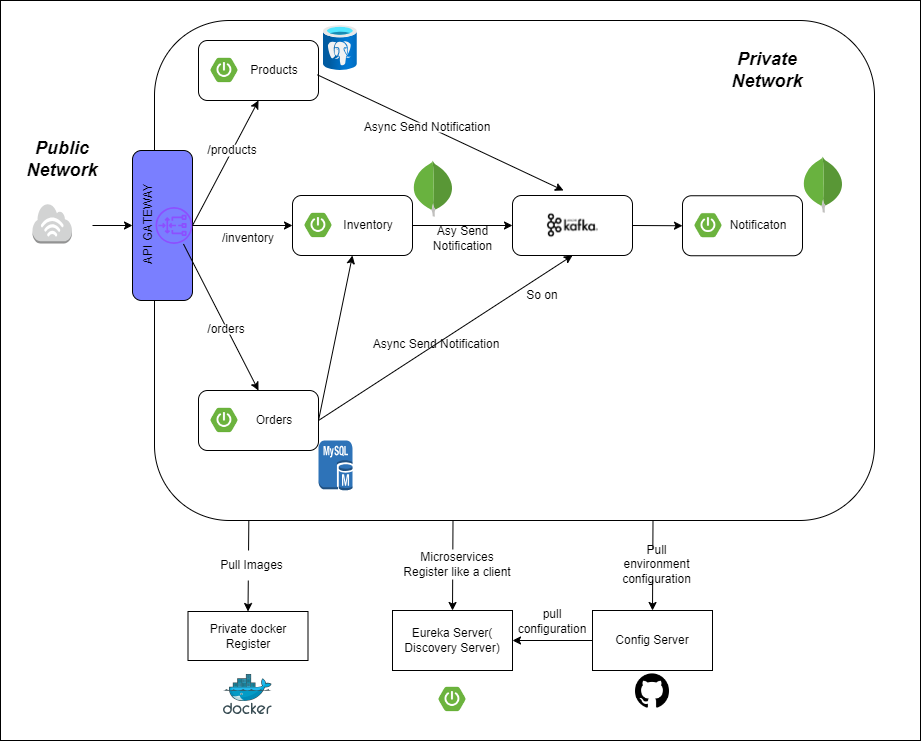

The diagram above was exported from draw.io. Its source (the exported page's mxGraphModel, read from the mxfile embedded in the PNG):
<mxGraphModel dx="2147" dy="732" grid="1" gridSize="10" guides="1" tooltips="1" connect="1" arrows="1" fold="1" page="1" pageScale="1" pageWidth="827" pageHeight="1169" math="0" shadow="0">
  <root>
    <mxCell id="0" />
    <mxCell id="1" parent="0" />
    <mxCell id="k2h_aMqqYUPR7f8B5dXa-105" value="" style="rounded=0;whiteSpace=wrap;html=1;" vertex="1" parent="1">
      <mxGeometry x="-22" width="920" height="740" as="geometry" />
    </mxCell>
    <mxCell id="k2h_aMqqYUPR7f8B5dXa-12" value="" style="rounded=1;whiteSpace=wrap;html=1;shadow=0;strokeColor=#000000;fillColor=#FFFFFF;" vertex="1" parent="1">
      <mxGeometry x="132" y="20" width="720" height="500" as="geometry" />
    </mxCell>
    <mxCell id="k2h_aMqqYUPR7f8B5dXa-5" value="" style="rounded=1;whiteSpace=wrap;html=1;direction=south;fillColor=#7A7FFF;" vertex="1" parent="1">
      <mxGeometry x="110" y="150" width="60" height="150" as="geometry" />
    </mxCell>
    <mxCell id="k2h_aMqqYUPR7f8B5dXa-6" value="" style="sketch=0;outlineConnect=0;fontColor=#232F3E;gradientColor=none;fillColor=#8C4FFF;strokeColor=none;dashed=0;verticalLabelPosition=bottom;verticalAlign=top;align=center;html=1;fontSize=12;fontStyle=0;aspect=fixed;pointerEvents=1;shape=mxgraph.aws4.gateway_load_balancer;" vertex="1" parent="1">
      <mxGeometry x="133" y="203" width="37" height="44" as="geometry" />
    </mxCell>
    <mxCell id="k2h_aMqqYUPR7f8B5dXa-7" value="API GATEWAY" style="text;html=1;strokeColor=none;fillColor=none;align=center;verticalAlign=middle;whiteSpace=wrap;rounded=0;rotation=270;" vertex="1" parent="1">
      <mxGeometry x="64" y="198" width="125" height="50.5" as="geometry" />
    </mxCell>
    <mxCell id="k2h_aMqqYUPR7f8B5dXa-8" value="" style="endArrow=classic;html=1;rounded=0;exitX=1;exitY=0.5;exitDx=0;exitDy=0;exitPerimeter=0;" edge="1" parent="1">
      <mxGeometry width="50" height="50" relative="1" as="geometry">
        <mxPoint x="70" y="225" as="sourcePoint" />
        <mxPoint x="110" y="225" as="targetPoint" />
      </mxGeometry>
    </mxCell>
    <mxCell id="k2h_aMqqYUPR7f8B5dXa-19" value="" style="rounded=1;whiteSpace=wrap;html=1;" vertex="1" parent="1">
      <mxGeometry x="176" y="390" width="120" height="60" as="geometry" />
    </mxCell>
    <mxCell id="k2h_aMqqYUPR7f8B5dXa-20" value="" style="shape=image;verticalLabelPosition=bottom;verticalAlign=top;imageAspect=0;aspect=fixed;image=data:image/png,(base64 omitted: 1824 chars)" vertex="1" parent="1">
      <mxGeometry x="182" y="400" width="40" height="40" as="geometry" />
    </mxCell>
    <mxCell id="k2h_aMqqYUPR7f8B5dXa-21" value="Orders" style="text;html=1;strokeColor=none;fillColor=none;align=center;verticalAlign=middle;whiteSpace=wrap;rounded=0;" vertex="1" parent="1">
      <mxGeometry x="222" y="405" width="60" height="30" as="geometry" />
    </mxCell>
    <mxCell id="k2h_aMqqYUPR7f8B5dXa-25" value="" style="rounded=1;whiteSpace=wrap;html=1;" vertex="1" parent="1">
      <mxGeometry x="270" y="195" width="120" height="60" as="geometry" />
    </mxCell>
    <mxCell id="k2h_aMqqYUPR7f8B5dXa-26" value="" style="shape=image;verticalLabelPosition=bottom;verticalAlign=top;imageAspect=0;aspect=fixed;image=data:image/png,(base64 omitted: 1824 chars)" vertex="1" parent="1">
      <mxGeometry x="276" y="205" width="40" height="40" as="geometry" />
    </mxCell>
    <mxCell id="k2h_aMqqYUPR7f8B5dXa-27" value="Inventory" style="text;html=1;strokeColor=none;fillColor=none;align=center;verticalAlign=middle;whiteSpace=wrap;rounded=0;" vertex="1" parent="1">
      <mxGeometry x="316" y="210" width="60" height="30" as="geometry" />
    </mxCell>
    <mxCell id="k2h_aMqqYUPR7f8B5dXa-28" value="" style="rounded=1;whiteSpace=wrap;html=1;movable=1;resizable=1;rotatable=1;deletable=1;editable=1;locked=0;connectable=1;" vertex="1" parent="1">
      <mxGeometry x="176" y="40" width="120" height="60" as="geometry" />
    </mxCell>
    <mxCell id="k2h_aMqqYUPR7f8B5dXa-29" value="" style="shape=image;verticalLabelPosition=bottom;verticalAlign=top;imageAspect=0;aspect=fixed;image=data:image/png,(base64 omitted: 1824 chars);movable=1;resizable=1;rotatable=1;deletable=1;editable=1;locked=0;connectable=1;" vertex="1" parent="1">
      <mxGeometry x="182" y="50" width="40" height="40" as="geometry" />
    </mxCell>
    <mxCell id="k2h_aMqqYUPR7f8B5dXa-30" value="Products" style="text;html=1;strokeColor=none;fillColor=none;align=center;verticalAlign=middle;whiteSpace=wrap;rounded=0;movable=1;resizable=1;rotatable=1;deletable=1;editable=1;locked=0;connectable=1;" vertex="1" parent="1">
      <mxGeometry x="222" y="55" width="60" height="30" as="geometry" />
    </mxCell>
    <mxCell id="k2h_aMqqYUPR7f8B5dXa-32" value="" style="endArrow=classic;html=1;rounded=0;exitX=0.5;exitY=0;exitDx=0;exitDy=0;entryX=0.5;entryY=1;entryDx=0;entryDy=0;" edge="1" parent="1" source="k2h_aMqqYUPR7f8B5dXa-5" target="k2h_aMqqYUPR7f8B5dXa-28">
      <mxGeometry width="50" height="50" relative="1" as="geometry">
        <mxPoint x="470" y="260" as="sourcePoint" />
        <mxPoint x="520" y="210" as="targetPoint" />
      </mxGeometry>
    </mxCell>
    <mxCell id="k2h_aMqqYUPR7f8B5dXa-34" value="" style="endArrow=classic;html=1;rounded=0;entryX=0.5;entryY=0;entryDx=0;entryDy=0;" edge="1" parent="1" source="k2h_aMqqYUPR7f8B5dXa-6" target="k2h_aMqqYUPR7f8B5dXa-19">
      <mxGeometry width="50" height="50" relative="1" as="geometry">
        <mxPoint x="189" y="240" as="sourcePoint" />
        <mxPoint x="239" y="190" as="targetPoint" />
      </mxGeometry>
    </mxCell>
    <mxCell id="k2h_aMqqYUPR7f8B5dXa-36" value="" style="endArrow=classic;html=1;rounded=0;exitX=1;exitY=0.5;exitDx=0;exitDy=0;entryX=0.5;entryY=1;entryDx=0;entryDy=0;" edge="1" parent="1" source="k2h_aMqqYUPR7f8B5dXa-19" target="k2h_aMqqYUPR7f8B5dXa-25">
      <mxGeometry width="50" height="50" relative="1" as="geometry">
        <mxPoint x="470" y="260" as="sourcePoint" />
        <mxPoint x="520" y="210" as="targetPoint" />
      </mxGeometry>
    </mxCell>
    <mxCell id="k2h_aMqqYUPR7f8B5dXa-37" value="" style="rounded=1;whiteSpace=wrap;html=1;movable=1;resizable=1;rotatable=1;deletable=1;editable=1;locked=0;connectable=1;" vertex="1" parent="1">
      <mxGeometry x="660" y="195.25" width="120" height="60" as="geometry" />
    </mxCell>
    <mxCell id="k2h_aMqqYUPR7f8B5dXa-38" value="" style="shape=image;verticalLabelPosition=bottom;verticalAlign=top;imageAspect=0;aspect=fixed;image=data:image/png,(base64 omitted: 1824 chars);movable=1;resizable=1;rotatable=1;deletable=1;editable=1;locked=0;connectable=1;" vertex="1" parent="1">
      <mxGeometry x="666" y="205.25" width="40" height="40" as="geometry" />
    </mxCell>
    <mxCell id="k2h_aMqqYUPR7f8B5dXa-39" value="Notificaton" style="text;html=1;strokeColor=none;fillColor=none;align=center;verticalAlign=middle;whiteSpace=wrap;rounded=0;movable=1;resizable=1;rotatable=1;deletable=1;editable=1;locked=0;connectable=1;" vertex="1" parent="1">
      <mxGeometry x="706" y="210.25" width="60" height="30" as="geometry" />
    </mxCell>
    <mxCell id="k2h_aMqqYUPR7f8B5dXa-40" value="" style="rounded=1;whiteSpace=wrap;html=1;" vertex="1" parent="1">
      <mxGeometry x="490" y="195" width="120" height="60" as="geometry" />
    </mxCell>
    <mxCell id="k2h_aMqqYUPR7f8B5dXa-41" value="" style="shape=image;verticalLabelPosition=bottom;verticalAlign=top;imageAspect=0;aspect=fixed;image=data:image/png,(base64 omitted: 3196 chars)" vertex="1" parent="1">
      <mxGeometry x="522" y="197" width="56" height="56" as="geometry" />
    </mxCell>
    <mxCell id="k2h_aMqqYUPR7f8B5dXa-42" value="/products" style="text;html=1;strokeColor=none;fillColor=#FFFFFF;align=center;verticalAlign=middle;whiteSpace=wrap;rounded=0;" vertex="1" parent="1">
      <mxGeometry x="180" y="144.25" width="60" height="11.75" as="geometry" />
    </mxCell>
    <mxCell id="k2h_aMqqYUPR7f8B5dXa-43" value="/orders" style="text;html=1;strokeColor=none;fillColor=#FFFFFF;align=center;verticalAlign=middle;whiteSpace=wrap;rounded=0;" vertex="1" parent="1">
      <mxGeometry x="174" y="324" width="60" height="10" as="geometry" />
    </mxCell>
    <mxCell id="k2h_aMqqYUPR7f8B5dXa-45" value="/inventory" style="text;html=1;strokeColor=none;fillColor=#FFFFFF;align=center;verticalAlign=middle;whiteSpace=wrap;rounded=0;" vertex="1" parent="1">
      <mxGeometry x="196" y="230.25" width="60" height="15" as="geometry" />
    </mxCell>
    <mxCell id="k2h_aMqqYUPR7f8B5dXa-53" value="" style="endArrow=classic;html=1;rounded=0;entryX=0;entryY=0.5;entryDx=0;entryDy=0;" edge="1" parent="1" source="k2h_aMqqYUPR7f8B5dXa-6" target="k2h_aMqqYUPR7f8B5dXa-25">
      <mxGeometry width="50" height="50" relative="1" as="geometry">
        <mxPoint x="470" y="260" as="sourcePoint" />
        <mxPoint x="320" y="270" as="targetPoint" />
      </mxGeometry>
    </mxCell>
    <mxCell id="k2h_aMqqYUPR7f8B5dXa-55" value="" style="endArrow=classic;html=1;rounded=0;exitX=-0.181;exitY=1.096;exitDx=0;exitDy=0;entryX=0.5;entryY=0;entryDx=0;entryDy=0;exitPerimeter=0;" edge="1" parent="1" source="k2h_aMqqYUPR7f8B5dXa-73">
      <mxGeometry width="50" height="50" relative="1" as="geometry">
        <mxPoint x="287" y="65" as="sourcePoint" />
        <mxPoint x="541" y="190" as="targetPoint" />
      </mxGeometry>
    </mxCell>
    <mxCell id="k2h_aMqqYUPR7f8B5dXa-59" value="Async Send Notification" style="text;html=1;strokeColor=none;fillColor=none;align=center;verticalAlign=middle;whiteSpace=wrap;rounded=0;" vertex="1" parent="1">
      <mxGeometry x="349" y="341" width="130" height="5" as="geometry" />
    </mxCell>
    <mxCell id="k2h_aMqqYUPR7f8B5dXa-54" value="Async Send Notification" style="text;html=1;strokeColor=none;fillColor=#FFFFFF;align=center;verticalAlign=middle;whiteSpace=wrap;rounded=0;" vertex="1" parent="1">
      <mxGeometry x="340" y="122" width="130" height="10" as="geometry" />
    </mxCell>
    <mxCell id="k2h_aMqqYUPR7f8B5dXa-64" value="" style="endArrow=classic;html=1;rounded=0;entryX=0.5;entryY=1;entryDx=0;entryDy=0;exitX=1;exitY=0.5;exitDx=0;exitDy=0;" edge="1" parent="1" source="k2h_aMqqYUPR7f8B5dXa-19" target="k2h_aMqqYUPR7f8B5dXa-40">
      <mxGeometry width="50" height="50" relative="1" as="geometry">
        <mxPoint x="300" y="340" as="sourcePoint" />
        <mxPoint x="520" y="210" as="targetPoint" />
      </mxGeometry>
    </mxCell>
    <mxCell id="k2h_aMqqYUPR7f8B5dXa-66" value="" style="endArrow=classic;html=1;rounded=0;exitX=1;exitY=0.5;exitDx=0;exitDy=0;entryX=0;entryY=0.5;entryDx=0;entryDy=0;" edge="1" parent="1" source="k2h_aMqqYUPR7f8B5dXa-25" target="k2h_aMqqYUPR7f8B5dXa-40">
      <mxGeometry width="50" height="50" relative="1" as="geometry">
        <mxPoint x="470" y="260" as="sourcePoint" />
        <mxPoint x="520" y="210" as="targetPoint" />
      </mxGeometry>
    </mxCell>
    <mxCell id="k2h_aMqqYUPR7f8B5dXa-67" value="Asy Send Notification" style="text;html=1;strokeColor=none;fillColor=none;align=center;verticalAlign=middle;whiteSpace=wrap;rounded=0;" vertex="1" parent="1">
      <mxGeometry x="410" y="235.25" width="61" height="5" as="geometry" />
    </mxCell>
    <mxCell id="k2h_aMqqYUPR7f8B5dXa-71" value="" style="endArrow=classic;html=1;rounded=0;entryX=0;entryY=0.5;entryDx=0;entryDy=0;exitX=1;exitY=0.5;exitDx=0;exitDy=0;" edge="1" parent="1" source="k2h_aMqqYUPR7f8B5dXa-40" target="k2h_aMqqYUPR7f8B5dXa-37">
      <mxGeometry width="50" height="50" relative="1" as="geometry">
        <mxPoint x="550" y="260" as="sourcePoint" />
        <mxPoint x="600" y="210" as="targetPoint" />
      </mxGeometry>
    </mxCell>
    <mxCell id="k2h_aMqqYUPR7f8B5dXa-72" value="" style="outlineConnect=0;dashed=0;verticalLabelPosition=bottom;verticalAlign=top;align=center;html=1;shape=mxgraph.aws3.internet_3;fillColor=#D2D3D3;gradientColor=none;" vertex="1" parent="1">
      <mxGeometry x="10" y="203" width="39.5" height="40" as="geometry" />
    </mxCell>
    <mxCell id="k2h_aMqqYUPR7f8B5dXa-73" value="" style="image;aspect=fixed;html=1;points=[];align=center;fontSize=12;image=img/lib/azure2/databases/Azure_Database_PostgreSQL_Server.svg;" vertex="1" parent="1">
      <mxGeometry x="301" y="25" width="33.75" height="45" as="geometry" />
    </mxCell>
    <mxCell id="k2h_aMqqYUPR7f8B5dXa-74" value="" style="outlineConnect=0;dashed=0;verticalLabelPosition=bottom;verticalAlign=top;align=center;html=1;shape=mxgraph.aws3.mysql_db_instance;fillColor=#2E73B8;gradientColor=none;" vertex="1" parent="1">
      <mxGeometry x="296" y="440" width="34" height="50" as="geometry" />
    </mxCell>
    <mxCell id="k2h_aMqqYUPR7f8B5dXa-75" value="" style="dashed=0;outlineConnect=0;html=1;align=center;labelPosition=center;verticalLabelPosition=bottom;verticalAlign=top;shape=mxgraph.weblogos.mongodb" vertex="1" parent="1">
      <mxGeometry x="390" y="160" width="41.2" height="56.2" as="geometry" />
    </mxCell>
    <mxCell id="k2h_aMqqYUPR7f8B5dXa-77" value="&lt;b&gt;&lt;i&gt;&lt;font style=&quot;font-size: 18px;&quot;&gt;Public Network&lt;/font&gt;&lt;/i&gt;&lt;/b&gt;" style="text;html=1;strokeColor=none;fillColor=none;align=center;verticalAlign=middle;whiteSpace=wrap;rounded=0;" vertex="1" parent="1">
      <mxGeometry x="10" y="144.25" width="60" height="30" as="geometry" />
    </mxCell>
    <mxCell id="k2h_aMqqYUPR7f8B5dXa-79" value="&lt;font style=&quot;font-size: 18px;&quot;&gt;&lt;b style=&quot;&quot;&gt;&lt;i&gt;Private Network&lt;/i&gt;&lt;/b&gt;&lt;/font&gt;" style="text;html=1;strokeColor=none;fillColor=none;align=center;verticalAlign=middle;whiteSpace=wrap;rounded=0;" vertex="1" parent="1">
      <mxGeometry x="690" y="40" width="110" height="60" as="geometry" />
    </mxCell>
    <mxCell id="k2h_aMqqYUPR7f8B5dXa-80" value="So on" style="text;html=1;strokeColor=none;fillColor=none;align=center;verticalAlign=middle;whiteSpace=wrap;rounded=0;" vertex="1" parent="1">
      <mxGeometry x="490" y="280" width="60" height="30" as="geometry" />
    </mxCell>
    <mxCell id="k2h_aMqqYUPR7f8B5dXa-82" style="edgeStyle=orthogonalEdgeStyle;rounded=0;orthogonalLoop=1;jettySize=auto;html=1;exitX=0.5;exitY=1;exitDx=0;exitDy=0;" edge="1" parent="1">
      <mxGeometry relative="1" as="geometry">
        <mxPoint x="480" y="740" as="sourcePoint" />
        <mxPoint x="480" y="740" as="targetPoint" />
      </mxGeometry>
    </mxCell>
    <mxCell id="k2h_aMqqYUPR7f8B5dXa-88" value="Private docker Register" style="rounded=0;whiteSpace=wrap;html=1;" vertex="1" parent="1">
      <mxGeometry x="165.5" y="611" width="120" height="49" as="geometry" />
    </mxCell>
    <mxCell id="k2h_aMqqYUPR7f8B5dXa-89" value="" style="endArrow=classic;html=1;rounded=0;exitX=0.131;exitY=1.001;exitDx=0;exitDy=0;exitPerimeter=0;entryX=0.5;entryY=0;entryDx=0;entryDy=0;" edge="1" parent="1" source="k2h_aMqqYUPR7f8B5dXa-12" target="k2h_aMqqYUPR7f8B5dXa-88">
      <mxGeometry width="50" height="50" relative="1" as="geometry">
        <mxPoint x="490" y="460" as="sourcePoint" />
        <mxPoint x="540" y="410" as="targetPoint" />
      </mxGeometry>
    </mxCell>
    <mxCell id="k2h_aMqqYUPR7f8B5dXa-86" value="Pull Images" style="text;html=1;strokeColor=none;fillColor=#FFFFFF;align=center;verticalAlign=middle;whiteSpace=wrap;rounded=0;" vertex="1" parent="1">
      <mxGeometry x="184" y="550" width="91" height="30" as="geometry" />
    </mxCell>
    <mxCell id="k2h_aMqqYUPR7f8B5dXa-90" value="" style="image;sketch=0;aspect=fixed;html=1;points=[];align=center;fontSize=12;image=img/lib/mscae/Docker.svg;" vertex="1" parent="1">
      <mxGeometry x="201" y="674" width="48.78" height="40" as="geometry" />
    </mxCell>
    <mxCell id="k2h_aMqqYUPR7f8B5dXa-91" value="Eureka Server( Discovery Server)" style="rounded=0;whiteSpace=wrap;html=1;" vertex="1" parent="1">
      <mxGeometry x="370" y="610" width="120" height="60" as="geometry" />
    </mxCell>
    <mxCell id="k2h_aMqqYUPR7f8B5dXa-92" value="" style="endArrow=classic;html=1;rounded=0;exitX=0.131;exitY=1.001;exitDx=0;exitDy=0;exitPerimeter=0;entryX=0.5;entryY=0;entryDx=0;entryDy=0;" edge="1" parent="1" target="k2h_aMqqYUPR7f8B5dXa-91">
      <mxGeometry width="50" height="50" relative="1" as="geometry">
        <mxPoint x="430.5" y="520" as="sourcePoint" />
        <mxPoint x="744.5" y="409" as="targetPoint" />
      </mxGeometry>
    </mxCell>
    <mxCell id="k2h_aMqqYUPR7f8B5dXa-93" value="Microservices Register like a client" style="text;html=1;strokeColor=none;fillColor=#FFFFFF;align=center;verticalAlign=middle;whiteSpace=wrap;rounded=0;" vertex="1" parent="1">
      <mxGeometry x="380" y="549" width="110" height="30" as="geometry" />
    </mxCell>
    <mxCell id="k2h_aMqqYUPR7f8B5dXa-95" value="Config Server" style="rounded=0;whiteSpace=wrap;html=1;" vertex="1" parent="1">
      <mxGeometry x="570" y="610" width="120" height="60" as="geometry" />
    </mxCell>
    <mxCell id="k2h_aMqqYUPR7f8B5dXa-96" value="" style="endArrow=classic;html=1;rounded=0;exitX=0.131;exitY=1.001;exitDx=0;exitDy=0;exitPerimeter=0;entryX=0.5;entryY=0;entryDx=0;entryDy=0;" edge="1" parent="1" target="k2h_aMqqYUPR7f8B5dXa-95">
      <mxGeometry width="50" height="50" relative="1" as="geometry">
        <mxPoint x="630.5" y="520" as="sourcePoint" />
        <mxPoint x="944.5" y="409" as="targetPoint" />
      </mxGeometry>
    </mxCell>
    <mxCell id="k2h_aMqqYUPR7f8B5dXa-97" value="Pull environment configuration" style="text;html=1;strokeColor=none;fillColor=#FFFFFF;align=center;verticalAlign=middle;whiteSpace=wrap;rounded=0;" vertex="1" parent="1">
      <mxGeometry x="588.5" y="549" width="91" height="30" as="geometry" />
    </mxCell>
    <mxCell id="k2h_aMqqYUPR7f8B5dXa-99" value="" style="shape=image;verticalLabelPosition=bottom;verticalAlign=top;imageAspect=0;aspect=fixed;image=data:image/png,(base64 omitted: 1824 chars)" vertex="1" parent="1">
      <mxGeometry x="410" y="679" width="40" height="40" as="geometry" />
    </mxCell>
    <mxCell id="k2h_aMqqYUPR7f8B5dXa-100" value="" style="shape=image;html=1;verticalAlign=top;verticalLabelPosition=bottom;labelBackgroundColor=#ffffff;imageAspect=0;aspect=fixed;image=https://cdn4.iconfinder.com/data/icons/ionicons/512/icon-social-github-128.png" vertex="1" parent="1">
      <mxGeometry x="610.5" y="671" width="39" height="39" as="geometry" />
    </mxCell>
    <mxCell id="k2h_aMqqYUPR7f8B5dXa-101" value="" style="endArrow=classic;html=1;rounded=0;exitX=0;exitY=0.5;exitDx=0;exitDy=0;entryX=1;entryY=0.5;entryDx=0;entryDy=0;" edge="1" parent="1" source="k2h_aMqqYUPR7f8B5dXa-95" target="k2h_aMqqYUPR7f8B5dXa-91">
      <mxGeometry width="50" height="50" relative="1" as="geometry">
        <mxPoint x="440" y="650" as="sourcePoint" />
        <mxPoint x="490" y="600" as="targetPoint" />
      </mxGeometry>
    </mxCell>
    <mxCell id="k2h_aMqqYUPR7f8B5dXa-102" value="pull configuration" style="text;html=1;strokeColor=none;fillColor=none;align=center;verticalAlign=middle;whiteSpace=wrap;rounded=0;" vertex="1" parent="1">
      <mxGeometry x="500" y="606" width="60" height="30" as="geometry" />
    </mxCell>
    <mxCell id="k2h_aMqqYUPR7f8B5dXa-106" value="" style="dashed=0;outlineConnect=0;html=1;align=center;labelPosition=center;verticalLabelPosition=bottom;verticalAlign=top;shape=mxgraph.weblogos.mongodb" vertex="1" parent="1">
      <mxGeometry x="780" y="156" width="41.2" height="56.2" as="geometry" />
    </mxCell>
    <mxCell id="k2h_aMqqYUPR7f8B5dXa-107" style="edgeStyle=orthogonalEdgeStyle;rounded=0;orthogonalLoop=1;jettySize=auto;html=1;exitX=0.5;exitY=1;exitDx=0;exitDy=0;" edge="1" parent="1" source="k2h_aMqqYUPR7f8B5dXa-88" target="k2h_aMqqYUPR7f8B5dXa-88">
      <mxGeometry relative="1" as="geometry" />
    </mxCell>
  </root>
</mxGraphModel>